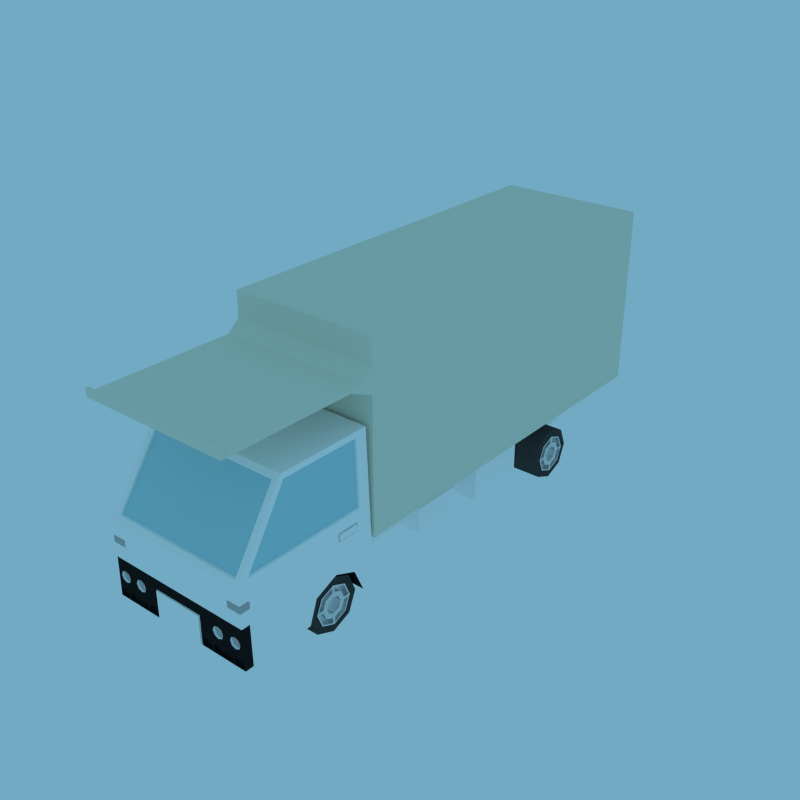 # Source: Truck_Model.blend  (saved by Blender 2.83.19; exported with 4.5.12 LTS)
import bpy
from mathutils import Matrix  # noqa: F401  (used for matrix-valued properties, if any)

bpy.ops.wm.read_factory_settings(use_empty=True)
scene = bpy.context.scene
scene.name = 'Scene'

# ---- materials (node trees are filled in below, after node groups)
mat_white = bpy.data.materials.new('White')
mat_white.alpha_threshold = 0.0
mat_white.diffuse_color = (1.0, 1.0, 1.0, 1.0)
mat_white.roughness = 0.5
mat_window = bpy.data.materials.new('Window')
mat_window.alpha_threshold = 0.0
mat_window.diffuse_color = (0.4532, 0.7322, 0.8, 1.0)
mat_window.roughness = 0.5
mat_wheels = bpy.data.materials.new('Wheels')
mat_wheels.alpha_threshold = 0.0
mat_wheels.diffuse_color = (0.05925, 0.05925, 0.05925, 1.0)
mat_wheels.roughness = 0.5
mat_wheel_rim = bpy.data.materials.new('Wheel Rim')
mat_wheel_rim.alpha_threshold = 0.0
mat_wheel_rim.roughness = 0.5
mat_black = bpy.data.materials.new('Black')
mat_black.alpha_threshold = 0.0
mat_black.diffuse_color = (0.01668, 0.01668, 0.01668, 1.0)
mat_black.roughness = 0.5
mat_cream = bpy.data.materials.new('Cream')
mat_cream.alpha_threshold = 0.0
mat_cream.diffuse_color = (0.7923, 0.8, 0.6717, 1.0)
mat_cream.roughness = 0.5
mat_silver = bpy.data.materials.new('Silver')
mat_silver.alpha_threshold = 0.0
mat_silver.diffuse_color = (0.4819, 0.4819, 0.4819, 1.0)
mat_silver.roughness = 0.5

# ---- material node trees
mat_white.use_nodes = True; mat_white.node_tree.nodes.clear()
_N = mat_white.node_tree.nodes; _L = mat_white.node_tree.links
n0 = _N.new('ShaderNodeOutputMaterial'); n0.name = 'Material Output'; n0.location = (300, 300)
n1 = _N.new('ShaderNodeBsdfDiffuse'); n1.name = 'Diffuse BSDF'; n1.location = (10, 300)
n1.inputs[0].default_value = (1.0, 1.0, 1.0, 1.0)
_L.new(n1.outputs[0], n0.inputs[0])
n0.is_active_output = True
mat_window.use_nodes = True; mat_window.node_tree.nodes.clear()
_N = mat_window.node_tree.nodes; _L = mat_window.node_tree.links
n0 = _N.new('ShaderNodeOutputMaterial'); n0.name = 'Material Output'; n0.location = (300, 300)
n1 = _N.new('ShaderNodeBsdfDiffuse'); n1.name = 'Diffuse BSDF'; n1.location = (10, 300)
n1.inputs[0].default_value = (0.4532, 0.7322, 0.8, 1.0)
_L.new(n1.outputs[0], n0.inputs[0])
n0.is_active_output = True
mat_wheels.use_nodes = True; mat_wheels.node_tree.nodes.clear()
_N = mat_wheels.node_tree.nodes; _L = mat_wheels.node_tree.links
n0 = _N.new('ShaderNodeOutputMaterial'); n0.name = 'Material Output'; n0.location = (300, 300)
n1 = _N.new('ShaderNodeBsdfDiffuse'); n1.name = 'Diffuse BSDF'; n1.location = (10, 300)
n1.inputs[0].default_value = (0.05925, 0.05925, 0.05925, 1.0)
_L.new(n1.outputs[0], n0.inputs[0])
n0.is_active_output = True
mat_wheel_rim.use_nodes = True; mat_wheel_rim.node_tree.nodes.clear()
_N = mat_wheel_rim.node_tree.nodes; _L = mat_wheel_rim.node_tree.links
n0 = _N.new('ShaderNodeOutputMaterial'); n0.name = 'Material Output'; n0.location = (300, 300)
n1 = _N.new('ShaderNodeBsdfAnisotropic'); n1.name = 'Glossy BSDF'; n1.location = (100, 300)
n1.distribution = 'GGX'
n1.inputs[1].default_value = 0.3711
_L.new(n1.outputs[0], n0.inputs[0])
n0.is_active_output = True
mat_black.use_nodes = True; mat_black.node_tree.nodes.clear()
_N = mat_black.node_tree.nodes; _L = mat_black.node_tree.links
n0 = _N.new('ShaderNodeOutputMaterial'); n0.name = 'Material Output'; n0.location = (300, 300)
n1 = _N.new('ShaderNodeBsdfDiffuse'); n1.name = 'Diffuse BSDF'; n1.location = (10, 300)
n1.inputs[0].default_value = (0.01668, 0.01668, 0.01668, 1.0)
_L.new(n1.outputs[0], n0.inputs[0])
n0.is_active_output = True
mat_cream.use_nodes = True; mat_cream.node_tree.nodes.clear()
_N = mat_cream.node_tree.nodes; _L = mat_cream.node_tree.links
n0 = _N.new('ShaderNodeOutputMaterial'); n0.name = 'Material Output'; n0.location = (300, 300)
n1 = _N.new('ShaderNodeBsdfDiffuse'); n1.name = 'Diffuse BSDF'; n1.location = (10, 300)
n1.inputs[0].default_value = (0.7923, 0.8, 0.6717, 1.0)
_L.new(n1.outputs[0], n0.inputs[0])
n0.is_active_output = True
mat_silver.use_nodes = True; mat_silver.node_tree.nodes.clear()
_N = mat_silver.node_tree.nodes; _L = mat_silver.node_tree.links
n0 = _N.new('ShaderNodeOutputMaterial'); n0.name = 'Material Output'; n0.location = (300, 300)
n1 = _N.new('ShaderNodeBsdfDiffuse'); n1.name = 'Diffuse BSDF'; n1.location = (10, 300)
n1.inputs[0].default_value = (0.4819, 0.4819, 0.4819, 1.0)
_L.new(n1.outputs[0], n0.inputs[0])
n0.is_active_output = True

# ---- world
world_world = bpy.data.worlds.new('World'); scene.world = world_world
world_world.use_nodes = True; world_world.node_tree.nodes.clear()
_N = world_world.node_tree.nodes; _L = world_world.node_tree.links
n0 = _N.new('ShaderNodeBackground'); n0.name = 'Background'; n0.location = (114, 309)
n0.inputs[0].default_value = (0.1219, 0.2863, 0.3887, 1.0)
n0.inputs[1].default_value = 1.4
n1 = _N.new('ShaderNodeOutputWorld'); n1.name = 'World Output'; n1.location = (300, 300)
_L.new(n0.outputs[0], n1.inputs[0])
n1.is_active_output = True
world_world.color = (0.05088, 0.05088, 0.05088)
world_world.use_sun_shadow = False
world_world.sun_shadow_jitter_overblur = 0.0
world_world.cycles.sampling_method = 'MANUAL'
world_world.cycles.sample_map_resolution = 2048

# ---- meshes
me_cube = bpy.data.meshes.new('Cube')
me_cube.from_pydata([(0.2987, -0.01448, 0.2765), (0.2987, -0.01448, 1.007), (0.2987, 1.584, 0.2765), (0.2987, 1.584, 1.007), (0.2987, -0.61, 0.1), (0.2844, -0.4089, 0.6993), (0.2987, -0.02, 0.1), (0.2844, -0.03254, 0.7), (0.2987, 1.584, 0.8068), (0.2987, -0.01448, 0.8068), (0.2987, 1.584, 0.9068), (0.2987, -0.01448, 0.9068), (0.2987, -0.1145, 0.8498), (0.2987, -0.06448, 0.8637), (0.2987, -0.6245, 0.8498), (0.2987, -0.6245, 0.8637), (0.2915, -0.02627, 0.4), (0.2915, -0.6103, 0.4002), (0.1431, -0.03254, 0.7), (0.1431, -0.02, 0.1), (0.1431, -0.4089, 0.6993), (0.1031, -0.61, 0.1), (0.1431, -0.6103, 0.4002), (0.1431, -0.02627, 0.4), (0.2951, -0.02314, 0.2667), (0.2959, -0.61, 0.2276), (0.1031, -0.61, 0.2151), (0.1431, -0.02314, 0.2667), (0.1431, 1.378, 0.1), (0.1431, 1.378, 0.2667), (0.2611, 1.123, 0.0769), (0.2611, 1.1, 0.06733), (0.2611, 1.077, 0.0769), (0.2611, 1.067, 0.1), (0.2611, 1.077, 0.1231), (0.2611, 1.1, 0.1327), (0.2611, 1.133, 0.1), (0.2611, 1.123, 0.1231), (0.2811, 1.123, 0.0769), (0.2811, 1.1, 0.06733), (0.2811, 1.077, 0.0769), (0.2811, 1.067, 0.1), (0.2811, 1.077, 0.1231), (0.2811, 1.1, 0.1327), (0.2811, 1.133, 0.1), (0.2811, 1.123, 0.1231), (0.1573, -0.09058, 0.1), (0.1573, -0.1226, 0.1774), (0.1573, -0.2, 0.2094), (0.1573, -0.2774, 0.1774), (0.1573, -0.3094, 0.1), (0.1573, -0.2774, 0.02263), (0.1573, -0.2, -0.009415), (0.1573, -0.1226, 0.02263), (0.278, -0.09058, 0.1), (0.278, -0.1226, 0.1774), (0.278, -0.2, 0.2094), (0.278, -0.2774, 0.1774), (0.278, -0.3094, 0.1), (0.278, -0.2774, 0.02263), (0.278, -0.2, -0.009415), (0.278, -0.1226, 0.02263), (0.2987, -0.6376, 0.8498), (0.2987, -0.6376, 0.8637), (0.2987, -0.6245, 0.88), (0.2987, -0.6376, 0.88), (0.0, 1.584, 1.007), (0.0, 1.584, 0.2765), (0.0, -0.01448, 1.007), (0.0, -0.01448, 0.2765), (0.0, -0.01448, 0.8068), (0.0, -0.01448, 0.9068), (0.0, -0.1145, 0.8498), (0.0, -0.06448, 0.8637), (0.0, -0.6245, 0.8498), (0.0, -0.6245, 0.8637), (0.0, -0.6376, 0.8498), (0.0, -0.6376, 0.8637), (0.0, -0.6245, 0.88), (0.0, -0.6376, 0.88), (0.0, -0.03254, 0.7), (0.0, -0.02, 0.1), (0.0, -0.4089, 0.6993), (0.1031, -0.4927, 0.2151), (0.0, -0.6103, 0.4002), (0.0, -0.02627, 0.4), (0.0, -0.02314, 0.2667), (0.0, -0.61, 0.2151), (0.0, 1.378, 0.1), (0.0, 1.378, 0.2667), (0.2987, -0.3274, 0.1), (0.2987, -0.07236, 0.1), (0.1431, -0.1986, 0.2268), (0.1431, -0.2934, 0.1876), (0.1431, -0.07236, 0.1), (0.1431, -0.3274, 0.1), (0.2968, -0.2934, 0.1876), (0.2959, -0.1986, 0.2268), (0.2967, -0.1124, 0.192), (0.1431, -0.1124, 0.192), (0.1431, -0.1986, 0.1), (0.0, -0.1986, 0.1), (0.2844, -0.05522, 0.7), (0.2915, -0.05147, 0.4), (0.1431, -0.08892, 0.7), (0.2951, -0.08892, 0.2667), (0.0, -0.08892, 0.7), (0.2849, -0.07767, 0.6773), (0.2849, -0.3978, 0.6773), (0.291, -0.5675, 0.4181), (0.291, -0.07449, 0.4181), (0.275, -0.07767, 0.6773), (0.275, -0.3978, 0.6773), (0.2811, -0.5675, 0.4181), (0.2811, -0.07449, 0.4181), (0.2619, -0.4234, 0.6778), (0.2681, -0.5975, 0.4192), (0.1431, -0.5975, 0.4192), (0.1431, -0.4234, 0.6778), (0.0, -0.5975, 0.4192), (0.0, -0.4234, 0.6778), (0.1431, -0.4125, 0.6773), (0.1431, -0.587, 0.4181), (0.0, -0.4125, 0.6773), (0.0, -0.587, 0.4181), (0.2619, -0.4125, 0.6773), (0.2681, -0.587, 0.4181), (0.2922, -0.1802, 0.3737), (0.2931, -0.1801, 0.3402), (0.2922, -0.08918, 0.3737), (0.2931, -0.08919, 0.3402), (0.28, -0.1802, 0.3734), (0.2809, -0.1801, 0.3398), (0.28, -0.08918, 0.3734), (0.2809, -0.08919, 0.3399), (0.2802, -0.1739, 0.3671), (0.2808, -0.1738, 0.3461), (0.2802, -0.09544, 0.3671), (0.2808, -0.09545, 0.3462), (0.2808, -0.1542, 0.3461), (0.2802, -0.1542, 0.3671), (0.2869, -0.1739, 0.3673), (0.2874, -0.1738, 0.3463), (0.2874, -0.1542, 0.3463), (0.2869, -0.1542, 0.3673), (0.2965, -0.1739, 0.3676), (0.297, -0.1738, 0.3465), (0.297, -0.1542, 0.3466), (0.2965, -0.1542, 0.3676), (0.2874, -0.09545, 0.3463), (0.2869, -0.09544, 0.3673), (0.297, -0.09545, 0.3466), (0.2965, -0.09544, 0.3676), (0.0, -0.007801, 0.253), (0.0, -0.007801, 0.2939), (0.0, 1.366, 0.253), (0.0, 1.366, 0.2939), (0.1345, -0.007801, 0.253), (0.1345, -0.007801, 0.2939), (0.1345, 1.366, 0.253), (0.1345, 1.366, 0.2939), (0.2807, 1.584, 0.9887), (0.2807, 1.584, 0.8068), (0.2807, 1.584, 0.2945), (0.2807, 1.584, 0.9068), (0.2317, 1.57, 0.8956), (0.2317, 1.57, 0.9108), (0.2317, 1.593, 0.8956), (0.2317, 1.593, 0.9108), (0.2918, 1.57, 0.8956), (0.2918, 1.57, 0.9108), (0.2918, 1.593, 0.8956), (0.2918, 1.593, 0.9108), (0.2317, 1.57, 0.3668), (0.2317, 1.57, 0.382), (0.2317, 1.593, 0.3668), (0.2317, 1.593, 0.382), (0.2918, 1.57, 0.3668), (0.2918, 1.57, 0.382), (0.2918, 1.593, 0.3668), (0.2918, 1.593, 0.382), (0.006417, 1.584, 1.007), (0.006417, -0.01448, 0.2765), (0.006417, -0.01448, 0.8068), (0.006417, -0.01448, 0.9068), (0.006417, -0.1145, 0.8498), (0.006417, -0.06448, 0.8637), (0.006417, -0.6245, 0.8498), (0.006417, -0.6245, 0.8637), (0.006417, -0.6376, 0.8498), (0.006417, -0.6376, 0.8637), (0.006417, -0.6245, 0.88), (0.006417, -0.6376, 0.88), (0.006417, 1.584, 0.2765), (0.006417, -0.01448, 1.007), (0.006417, 1.584, 0.9887), (0.006417, 1.584, 0.2945), (0.0, 1.584, 0.2945), (0.0, 1.584, 0.9887), (0.006417, 1.584, 0.8068), (0.006417, 1.584, 0.9068), (0.006417, 1.58, 0.2945), (0.006417, 1.58, 0.8068), (0.0, 1.58, 0.2945), (0.0, 1.58, 0.8068), (0.006417, 1.58, 0.9887), (0.0, 1.58, 0.9887), (0.006417, 1.58, 0.9068), (0.0, 1.58, 0.9068), (0.006417, 1.584, 0.6041), (0.006417, 1.584, 0.623), (0.006417, 1.58, 0.6041), (0.0, 1.58, 0.6041), (0.0, 1.58, 0.623), (0.006417, 1.58, 0.623), (0.05529, 1.584, 0.623), (0.05529, 1.584, 0.6041), (0.007139, 1.584, 0.6048), (0.007139, 1.584, 0.6222), (0.05457, 1.584, 0.6222), (0.05457, 1.584, 0.6048), (0.007139, 1.572, 0.6048), (0.007139, 1.572, 0.6222), (0.05457, 1.572, 0.6222), (0.05457, 1.572, 0.6048), (0.04083, 1.572, 0.6222), (0.04083, 1.572, 0.6048), (0.04168, 1.572, 0.6214), (0.05372, 1.572, 0.6214), (0.05372, 1.572, 0.6057), (0.04168, 1.572, 0.6057), (0.04168, 1.577, 0.6214), (0.05372, 1.577, 0.6214), (0.05372, 1.577, 0.6057), (0.04168, 1.577, 0.6057), (0.04168, 1.584, 0.6214), (0.05372, 1.584, 0.6214), (0.05372, 1.584, 0.6057), (0.04168, 1.584, 0.6057), (0.00975, 1.577, 0.6057), (0.00975, 1.577, 0.6214), (0.00975, 1.584, 0.6057), (0.00975, 1.584, 0.6214), (0.224, -0.61, 0.2276), (0.224, -0.61, 0.1), (0.2973, -0.61, 0.1638), (0.2496, -0.61, 0.1), (0.1031, -0.61, 0.1638), (0.26, -0.61, 0.2276), (0.1835, -0.61, 0.2276), (0.1549, -0.61, 0.1), (0.224, -0.61, 0.1891), (0.1601, -0.61, 0.1891), (0.167, -0.61, 0.1725), (0.1835, -0.61, 0.2126), (0.2001, -0.61, 0.2057), (0.1835, -0.61, 0.1657), (0.2001, -0.61, 0.1725), (0.207, -0.61, 0.1891), (0.167, -0.61, 0.2057), (0.2832, -0.61, 0.189), (0.2765, -0.61, 0.1731), (0.2605, -0.61, 0.1665), (0.2607, -0.61, 0.2117), (0.2767, -0.61, 0.205), (0.2381, -0.61, 0.1892), (0.2446, -0.61, 0.1732), (0.2447, -0.61, 0.2051), (0.2606, -0.6008, 0.1891), (0.2605, -0.6008, 0.1665), (0.2607, -0.6008, 0.2117), (0.2832, -0.6008, 0.189), (0.2381, -0.6008, 0.1892), (0.1835, -0.6008, 0.1891), (0.1835, -0.6008, 0.1657), (0.1835, -0.6008, 0.2126), (0.207, -0.6008, 0.1891), (0.1601, -0.6008, 0.1891), (0.167, -0.6008, 0.1725), (0.2001, -0.6008, 0.2057), (0.2001, -0.6008, 0.1725), (0.167, -0.6008, 0.2057), (0.2765, -0.6008, 0.1731), (0.2767, -0.6008, 0.205), (0.2446, -0.6008, 0.1732), (0.2447, -0.6008, 0.2051), (0.2962, -0.4927, 0.2128), (0.2987, -0.4927, 0.1), (0.1031, -0.4927, 0.1), (0.0, -0.4927, 0.1), (0.0, -0.4927, 0.2151), (0.0, -0.6142, 0.1076), (0.1031, -0.4927, 0.1638), (0.0, -0.4927, 0.1638), (0.0, -0.6142, 0.2131), (0.0, -0.4884, 0.102), (0.0, -0.4884, 0.2131), (0.1005, -0.6142, 0.102), (0.1005, -0.6142, 0.2131), (0.1005, -0.4884, 0.102), (0.1005, -0.4884, 0.2131), (0.09492, -0.6142, 0.2075), (0.09492, -0.6142, 0.1076), (0.0, -0.6142, 0.2075), (0.0, -0.6142, 0.102), (0.0, -0.61, 0.1076), (0.0, -0.61, 0.2075), (0.09492, -0.61, 0.2075), (0.09492, -0.61, 0.1076), (0.136, -0.61, 0.1374), (0.224, -0.61, 0.1374), (0.1031, -0.61, 0.1374), (0.2345, -0.61, 0.1374), (0.2979, -0.61, 0.1374), (0.1549, -0.61, 0.1374), (0.2873, -0.61, 0.1374), (0.2496, -0.61, 0.1374), (0.2117, -0.61, 0.1374), (0.2939, -0.61, 0.1333), (0.2873, -0.61, 0.1333), (0.2537, -0.61, 0.1333), (0.2537, -0.61, 0.1041), (0.2945, -0.61, 0.1041), (0.2345, -0.61, 0.1333), (0.224, -0.61, 0.1333), (0.2117, -0.61, 0.1333), (0.159, -0.61, 0.1333), (0.159, -0.61, 0.1041), (0.224, -0.61, 0.1041), (0.2455, -0.61, 0.1041), (0.2455, -0.61, 0.1333), (0.136, -0.61, 0.1333), (0.1072, -0.61, 0.1333), (0.1072, -0.61, 0.1041), (0.1508, -0.61, 0.1041), (0.1508, -0.61, 0.1333), (0.2939, -0.6, 0.1333), (0.2873, -0.6, 0.1333), (0.2945, -0.6, 0.1041), (0.2537, -0.6, 0.1333), (0.2537, -0.6, 0.1041), (0.2345, -0.6, 0.1333), (0.224, -0.6, 0.1333), (0.2455, -0.6, 0.1333), (0.2117, -0.6, 0.1333), (0.159, -0.6, 0.1333), (0.159, -0.6, 0.1041), (0.224, -0.6, 0.1041), (0.2455, -0.6, 0.1041), (0.136, -0.6, 0.1333), (0.1072, -0.6, 0.1333), (0.1508, -0.6, 0.1333), (0.1072, -0.6, 0.1041), (0.1508, -0.6, 0.1041), (0.2931, -0.6102, 0.3396), (0.2937, -0.6101, 0.3143), (0.2931, -0.5682, 0.3396), (0.2937, -0.5682, 0.3143), (0.2361, -0.6101, 0.3143), (0.2361, -0.6102, 0.3396), (0.2931, -0.6102, 0.3384), (0.2931, -0.5695, 0.3384), (0.2937, -0.6101, 0.3156), (0.2937, -0.5695, 0.3156), (0.2373, -0.6101, 0.3156), (0.2373, -0.6102, 0.3384), (0.2903, -0.6081, 0.3366), (0.2908, -0.6081, 0.3179), (0.2903, -0.5718, 0.3366), (0.2908, -0.5718, 0.3173), (0.2391, -0.6081, 0.3173), (0.2391, -0.6081, 0.3366), (0.2903, -0.6081, 0.336), (0.2903, -0.5724, 0.336), (0.2908, -0.6081, 0.3173), (0.2908, -0.5724, 0.3179), (0.2397, -0.6081, 0.3179), (0.2397, -0.6081, 0.336), (0.2959, -0.6122, 0.3391), (0.2966, -0.6121, 0.3148), (0.296, -0.5723, 0.3391), (0.2966, -0.5723, 0.3148), (0.2401, -0.6121, 0.3148), (0.2401, -0.6121, 0.3391), (0.1431, 0.3097, 0.2667), (0.1431, 0.5165, 0.2667), (0.1431, 0.3097, 0.1), (0.1431, 0.517, 0.1), (0.0, 0.3097, 0.1), (0.0, 0.517, 0.1), (0.0, 0.3097, 0.2667), (0.0, 0.5165, 0.2667), (0.1431, 0.6158, 0.2667), (0.1431, 0.8727, 0.2667), (0.1431, 0.6161, 0.1), (0.1431, 0.8728, 0.1), (0.0, 0.6161, 0.1), (0.0, 0.8728, 0.1), (0.0, 0.6158, 0.2667), (0.0, 0.8727, 0.2667), (0.1431, 0.5167, 0.1986), (0.1431, 0.3097, 0.1986), (0.1431, 0.8727, 0.2426), (0.1431, 0.6159, 0.2426), (0.2287, 0.3097, 0.1), (0.2287, 0.517, 0.1), (0.2556, 0.6161, 0.1), (0.2556, 0.8728, 0.1), (0.2287, 0.5167, 0.1986), (0.2287, 0.3097, 0.1986), (0.2556, 0.8727, 0.2426), (0.2556, 0.6159, 0.2426), (0.278, -0.1436, 0.1564), (0.278, -0.1203, 0.1), (0.278, -0.2, 0.1797), (0.278, -0.2564, 0.1564), (0.278, -0.2797, 0.1), (0.278, -0.2564, 0.04363), (0.278, -0.2, 0.02027), (0.278, -0.1436, 0.04363), (0.278, -0.1463, 0.1537), (0.278, -0.124, 0.1), (0.278, -0.2, 0.176), (0.278, -0.2537, 0.1537), (0.278, -0.276, 0.1), (0.278, -0.2537, 0.04629), (0.278, -0.2, 0.02404), (0.278, -0.1463, 0.04629), (0.2811, -0.1444, 0.1556), (0.2811, -0.1214, 0.1), (0.2811, -0.2, 0.1786), (0.2811, -0.2556, 0.1556), (0.2811, -0.2786, 0.1), (0.2811, -0.2556, 0.04444), (0.2811, -0.2, 0.02143), (0.2811, -0.1444, 0.04444), (0.2811, -0.1668, 0.1332), (0.2811, -0.1531, 0.1), (0.2811, -0.2, 0.1469), (0.2811, -0.2332, 0.1332), (0.2811, -0.2469, 0.1), (0.2811, -0.2332, 0.06683), (0.2811, -0.2, 0.05309), (0.2811, -0.1668, 0.06683), (0.2811, -0.252, 0.04799), (0.2811, -0.2046, 0.02837), (0.2811, -0.2046, 0.04999), (0.2811, -0.2367, 0.06328), (0.2811, -0.25, 0.09536), (0.2811, -0.2716, 0.09536), (0.2811, -0.252, 0.152), (0.2811, -0.2716, 0.1046), (0.2811, -0.25, 0.1046), (0.2811, -0.2367, 0.1367), (0.2811, -0.2046, 0.15), (0.2811, -0.2046, 0.1716), (0.2811, -0.148, 0.152), (0.2811, -0.1954, 0.1716), (0.2811, -0.1954, 0.15), (0.2811, -0.1633, 0.1367), (0.2811, -0.15, 0.1046), (0.2811, -0.1284, 0.1046), (0.2811, -0.148, 0.04799), (0.2811, -0.1284, 0.09536), (0.2811, -0.15, 0.09536), (0.2811, -0.1633, 0.06328), (0.2811, -0.1954, 0.04999), (0.2811, -0.1954, 0.02837), (0.2611, -0.2046, 0.02837), (0.2611, -0.252, 0.04799), (0.2611, -0.2716, 0.09536), (0.2611, -0.2046, 0.04999), (0.2611, -0.2367, 0.06328), (0.2611, -0.25, 0.09536), (0.2611, -0.2716, 0.1046), (0.2611, -0.252, 0.152), (0.2611, -0.2046, 0.1716), (0.2611, -0.25, 0.1046), (0.2611, -0.2367, 0.1367), (0.2611, -0.2046, 0.15), (0.2611, -0.1954, 0.1716), (0.2611, -0.148, 0.152), (0.2611, -0.1284, 0.1046), (0.2611, -0.1954, 0.15), (0.2611, -0.1633, 0.1367), (0.2611, -0.15, 0.1046), (0.2611, -0.1284, 0.09536), (0.2611, -0.148, 0.04799), (0.2611, -0.1954, 0.02837), (0.2611, -0.15, 0.09536), (0.2611, -0.1633, 0.06328), (0.2611, -0.1954, 0.04999), (0.2811, -0.1769, 0.1231), (0.2811, -0.1673, 0.1), (0.2811, -0.2, 0.1327), (0.2811, -0.2231, 0.1231), (0.2811, -0.2327, 0.1), (0.2811, -0.2231, 0.0769), (0.2811, -0.2, 0.06733), (0.2811, -0.1769, 0.0769), (0.2611, -0.1769, 0.1231), (0.2611, -0.1673, 0.1), (0.2611, -0.2, 0.1327), (0.2611, -0.2231, 0.1231), (0.2611, -0.2327, 0.1), (0.2611, -0.2231, 0.0769), (0.2611, -0.2, 0.06733), (0.2611, -0.1769, 0.0769), (0.2611, 1.105, 0.04999), (0.2611, 1.137, 0.06328), (0.2611, 1.15, 0.09536), (0.2611, 1.105, 0.02837), (0.2611, 1.152, 0.04799), (0.2611, 1.172, 0.09536), (0.2611, 1.15, 0.1046), (0.2611, 1.137, 0.1367), (0.2611, 1.105, 0.15), (0.2611, 1.172, 0.1046), (0.2611, 1.152, 0.152), (0.2611, 1.105, 0.1716), (0.2611, 1.095, 0.15), (0.2611, 1.063, 0.1367), (0.2611, 1.05, 0.1046), (0.2611, 1.095, 0.1716), (0.2611, 1.048, 0.152), (0.2611, 1.028, 0.1046), (0.2611, 1.05, 0.09536), (0.2611, 1.063, 0.06328), (0.2611, 1.095, 0.04999), (0.2611, 1.028, 0.09536), (0.2611, 1.048, 0.04799), (0.2611, 1.095, 0.02837), (0.2811, 1.105, 0.02837), (0.2811, 1.105, 0.04999), (0.2811, 1.137, 0.06328), (0.2811, 1.15, 0.09536), (0.2811, 1.172, 0.09536), (0.2811, 1.152, 0.04799), (0.2811, 1.172, 0.1046), (0.2811, 1.15, 0.1046), (0.2811, 1.137, 0.1367), (0.2811, 1.105, 0.15), (0.2811, 1.105, 0.1716), (0.2811, 1.152, 0.152), (0.2811, 1.095, 0.1716), (0.2811, 1.095, 0.15), (0.2811, 1.063, 0.1367), (0.2811, 1.05, 0.1046), (0.2811, 1.028, 0.1046), (0.2811, 1.048, 0.152), (0.2811, 1.028, 0.09536), (0.2811, 1.05, 0.09536), (0.2811, 1.063, 0.06328), (0.2811, 1.095, 0.04999), (0.2811, 1.095, 0.02837), (0.2811, 1.048, 0.04799), (0.2811, 1.133, 0.06683), (0.2811, 1.1, 0.05309), (0.2811, 1.067, 0.06683), (0.2811, 1.053, 0.1), (0.2811, 1.067, 0.1332), (0.2811, 1.1, 0.1469), (0.2811, 1.147, 0.1), (0.2811, 1.133, 0.1332), (0.2811, 1.156, 0.04444), (0.2811, 1.1, 0.02143), (0.2811, 1.044, 0.04444), (0.2811, 1.021, 0.1), (0.2811, 1.044, 0.1556), (0.2811, 1.1, 0.1786), (0.2811, 1.179, 0.1), (0.2811, 1.156, 0.1556), (0.278, 1.154, 0.04629), (0.278, 1.1, 0.02404), (0.278, 1.046, 0.04629), (0.278, 1.024, 0.1), (0.278, 1.046, 0.1537), (0.278, 1.1, 0.176), (0.278, 1.176, 0.1), (0.278, 1.154, 0.1537), (0.278, 1.156, 0.04363), (0.278, 1.1, 0.02027), (0.278, 1.044, 0.04363), (0.278, 1.02, 0.1), (0.278, 1.044, 0.1564), (0.278, 1.1, 0.1797), (0.278, 1.18, 0.1), (0.278, 1.156, 0.1564), (0.278, 1.177, 0.02263), (0.278, 1.1, -0.009415), (0.278, 1.023, 0.02263), (0.278, 0.9906, 0.1), (0.278, 1.023, 0.1774), (0.278, 1.1, 0.2094), (0.278, 1.177, 0.1774), (0.278, 1.209, 0.1), (0.1573, 1.177, 0.02263), (0.1573, 1.1, -0.009415), (0.1573, 1.023, 0.02263), (0.1573, 0.9906, 0.1), (0.1573, 1.023, 0.1774), (0.1573, 1.1, 0.2094), (0.1573, 1.177, 0.1774), (0.1573, 1.209, 0.1), (0.2952, -0.61, 0.2563), (0.2959, -0.5766, 0.2301), (0.296, -0.5766, 0.2233), (0.2987, -0.5766, 0.1), (0.2957, -0.5766, 0.2363), (0.2952, -0.5003, 0.2563), (0.1098, -0.61, 0.2563), (0.0, -0.61, 0.2563), (0.2952, -0.5766, 0.2563)], [], [(8, 9, 0, 2), (182, 193, 2, 0), (27, 24, 6, 19), (10, 11, 9, 8), (3, 1, 11, 10), (188, 75, 78, 191), (183, 9, 12, 185), (9, 11, 13, 12), (185, 12, 14, 187), (12, 13, 15, 14), (110, 107, 111, 114), (18, 7, 16, 23), (80, 18, 23, 85), (119, 117, 122, 124), (102, 7, 18, 104), (95, 100, 92, 93), (257, 258, 276, 280), (399, 393, 29, 89), (85, 23, 27, 86), (365, 364, 370, 371), (130, 129, 133, 134), (23, 16, 24, 27), (89, 29, 28, 88), (393, 402, 395, 28, 29), (549, 548, 525, 524), (548, 547, 522, 525), (557, 556, 38, 39), (559, 558, 40, 41), (561, 560, 42, 43), (562, 563, 45, 44), (39, 38, 30, 31), (41, 40, 32, 33), (45, 43, 35, 37), (44, 45, 37, 36), (46, 54, 61, 53), (53, 61, 60, 52), (52, 60, 59, 51), (51, 59, 58, 50), (50, 58, 57, 49), (49, 57, 56, 48), (48, 56, 55, 47), (47, 55, 54, 46), (419, 413, 421, 427), (47, 46, 53, 52, 51, 50, 49, 48), (187, 14, 62, 189), (14, 15, 63, 62), (63, 15, 64, 65), (190, 63, 65, 192), (191, 78, 79, 192), (190, 77, 76, 189), (186, 73, 75, 188), (194, 68, 71, 184), (184, 71, 73, 186), (194, 181, 66, 68), (183, 70, 69, 182), (395, 397, 88, 28), (22, 84, 611, 610), (286, 287, 90, 96), (104, 18, 80, 106), (118, 120, 123, 121), (606, 607, 287, 286), (198, 66, 181, 195), (21, 288, 287, 607, 4, 246, 244, 250), (296, 300, 299, 295), (92, 99, 98, 97), (96, 93, 92, 97), (93, 96, 90, 95), (20, 104, 106, 82), (16, 103, 105, 24), (5, 102, 104, 20), (7, 102, 103, 16), (24, 105, 97, 98), (6, 24, 98, 91), (105, 605, 606, 286, 96, 97), (108, 107, 102, 5), (109, 108, 5, 17), (110, 109, 17, 103), (107, 110, 103, 102), (111, 112, 113, 114), (109, 110, 114, 113), (108, 109, 113, 112), (107, 108, 112, 111), (115, 116, 17, 5), (116, 117, 22, 17), (118, 115, 5, 20), (117, 119, 84, 22), (120, 118, 20, 82), (125, 121, 122, 126), (121, 123, 124, 122), (115, 118, 121, 125), (117, 116, 126, 122), (116, 115, 125, 126), (609, 612, 608), (127, 129, 103, 17), (130, 128, 609, 608, 605, 105), (129, 130, 105, 103), (137, 140, 139, 138), (128, 130, 134, 132), (129, 127, 131, 133), (127, 128, 132, 131), (136, 135, 131, 132), (135, 140, 137, 133, 131), (138, 139, 136, 132, 134), (137, 138, 134, 133), (139, 140, 144, 143), (144, 148, 152, 150), (140, 135, 141, 144), (136, 139, 143, 142), (135, 136, 142, 141), (148, 145, 146, 147), (144, 141, 145, 148), (142, 143, 147, 146), (141, 142, 146, 145), (149, 150, 152, 151), (147, 143, 149, 151), (148, 147, 151, 152), (143, 144, 150, 149), (156, 160, 159, 155), (160, 158, 157, 159), (158, 154, 153, 157), (153, 155, 159, 157), (158, 160, 156, 154), (163, 162, 8, 2), (162, 164, 10, 8), (164, 161, 3, 10), (196, 163, 2, 193), (67, 197, 196, 193), (166, 168, 167, 165), (168, 172, 171, 167), (172, 170, 169, 171), (170, 166, 165, 169), (165, 167, 171, 169), (170, 172, 168, 166), (174, 176, 175, 173), (176, 180, 179, 175), (180, 178, 177, 179), (178, 174, 173, 177), (173, 175, 179, 177), (178, 180, 176, 174), (198, 195, 205, 206), (94, 19, 6, 91), (161, 195, 181, 3), (9, 183, 182, 0), (1, 3, 181, 194), (11, 184, 186, 13), (1, 194, 184, 11), (13, 186, 188, 15), (63, 190, 189, 62), (64, 191, 192, 65), (77, 190, 192, 79), (74, 187, 189, 76), (72, 185, 187, 74), (70, 183, 185, 72), (15, 188, 191, 64), (69, 67, 193, 182), (99, 94, 91, 98), (101, 81, 19, 94, 100), (92, 100, 94, 99), (200, 164, 162, 199), (200, 199, 202, 207), (195, 161, 164, 200), (195, 200, 207, 205), (162, 163, 196, 209, 216, 215, 210, 199), (211, 201, 203, 212), (208, 207, 202, 204), (206, 205, 207, 208), (196, 197, 203, 201), (209, 196, 201, 211), (202, 214, 213, 204), (220, 217, 221, 226, 224), (214, 211, 212, 213), (199, 210, 214, 202), (210, 209, 211, 214), (218, 217, 209, 210), (219, 218, 210, 215), (220, 219, 215, 216), (217, 220, 216, 209), (222, 225, 226, 221), (219, 220, 224, 223), (218, 219, 223, 225, 222), (217, 218, 222, 221), (230, 227, 231, 234), (228, 227, 225, 223), (229, 228, 223, 224), (230, 229, 224, 226), (227, 230, 226, 225), (231, 235, 242, 240), (229, 230, 234, 233), (228, 229, 233, 232), (227, 228, 232, 231), (235, 236, 237, 238), (233, 234, 238, 237), (232, 233, 237, 236), (231, 232, 236, 235), (239, 240, 242, 241), (238, 234, 239, 241), (235, 238, 241, 242), (234, 231, 240, 239), (261, 260, 271, 282), (254, 259, 281, 275), (264, 263, 270, 283), (258, 255, 279, 276), (260, 264, 283, 271), (263, 267, 285, 270), (252, 253, 278, 277), (253, 252, 247, 311, 309), (254, 255, 243, 249), (257, 256, 314, 317), (258, 257, 317, 310, 251), (252, 259, 26, 247), (259, 254, 249, 26), (256, 253, 309, 314), (255, 258, 251, 243), (260, 261, 315, 313, 245), (261, 262, 316, 315), (263, 264, 25, 248), (266, 265, 251, 310, 312), (264, 260, 245, 25), (262, 266, 312, 316), (267, 263, 248, 243), (265, 267, 243, 251), (273, 277, 278, 274), (268, 272, 284, 269), (271, 268, 269, 282), (283, 270, 268, 271), (270, 285, 272, 268), (276, 273, 274, 280), (279, 275, 273, 276), (275, 281, 277, 273), (255, 254, 275, 279), (267, 265, 272, 285), (266, 262, 269, 284), (265, 266, 284, 272), (253, 256, 274, 278), (262, 261, 282, 269), (259, 252, 277, 281), (256, 257, 280, 274), (288, 95, 90, 287), (289, 101, 100, 95, 288), (292, 293, 289, 288), (87, 290, 83, 26), (83, 290, 293, 292), (292, 288, 21, 311, 247), (83, 292, 247, 26), (300, 298, 297, 299), (291, 302, 308, 305), (304, 295, 299, 297), (298, 300, 296, 294), (301, 302, 297, 298), (303, 301, 298, 294), (302, 291, 304, 297), (307, 306, 305, 308), (301, 303, 306, 307), (302, 301, 307, 308), (331, 332, 350, 349), (327, 328, 347, 346), (321, 322, 338, 340), (313, 315, 319, 318), (315, 316, 320, 319), (316, 246, 321, 320), (246, 4, 322, 321), (4, 313, 318, 322), (312, 310, 324, 323), (310, 317, 325, 324), (317, 314, 326, 325), (314, 250, 327, 326), (250, 244, 328, 327), (244, 246, 329, 328), (246, 316, 330, 329), (316, 312, 323, 330), (309, 311, 332, 331), (311, 21, 333, 332), (21, 250, 334, 333), (250, 314, 335, 334), (314, 309, 331, 335), (336, 337, 339, 340, 338), (341, 342, 344, 345, 346, 347, 348, 343), (349, 350, 352, 353, 351), (319, 320, 339, 337), (325, 326, 345, 344), (318, 319, 337, 336), (330, 323, 341, 343), (333, 334, 353, 352), (328, 329, 348, 347), (335, 331, 349, 351), (320, 321, 340, 339), (326, 327, 346, 345), (322, 318, 336, 338), (324, 325, 344, 342), (323, 324, 342, 341), (334, 335, 351, 353), (329, 330, 343, 348), (332, 333, 352, 350), (17, 22, 610, 604, 355, 358, 359, 354), (360, 365, 371, 366), (360, 361, 356, 354), (363, 362, 355, 357), (361, 363, 357, 356), (362, 364, 358, 355), (364, 365, 359, 358), (365, 360, 354, 359), (377, 376, 382, 383), (372, 377, 383, 378), (364, 362, 374, 370), (363, 361, 368, 369), (362, 363, 369, 374), (361, 360, 366, 368), (372, 373, 368, 366), (375, 367, 374, 369), (373, 375, 369, 368), (367, 376, 370, 374), (376, 377, 371, 370), (377, 372, 366, 371), (378, 383, 382, 379), (379, 381, 380, 378), (376, 367, 379, 382), (375, 373, 380, 381), (367, 375, 381, 379), (373, 372, 378, 380), (19, 81, 388, 386), (386, 388, 389, 387), (27, 19, 386, 401, 384), (403, 394, 406, 411), (86, 27, 384, 390), (390, 384, 385, 391), (387, 389, 396, 394), (394, 396, 397, 395), (385, 400, 387, 394, 403, 392), (402, 403, 411, 410), (391, 385, 392, 398), (398, 392, 393, 399), (384, 401, 400, 385), (392, 403, 402, 393), (409, 404, 405, 408), (411, 406, 407, 410), (395, 402, 410, 407), (400, 401, 409, 408), (401, 386, 404, 409), (387, 400, 408, 405), (394, 395, 407, 406), (386, 387, 405, 404), (412, 413, 54, 55), (414, 412, 55, 56), (415, 414, 56, 57), (416, 415, 57, 58), (417, 416, 58, 59), (418, 417, 59, 60), (419, 418, 60, 61), (413, 419, 61, 54), (427, 421, 429, 435), (418, 419, 427, 426), (417, 418, 426, 425), (416, 417, 425, 424), (415, 416, 424, 423), (414, 415, 423, 422), (412, 414, 422, 420), (413, 412, 420, 421), (454, 455, 476, 479), (426, 427, 435, 434), (425, 426, 434, 433), (424, 425, 433, 432), (423, 424, 432, 431), (422, 423, 431, 430), (420, 422, 430, 428), (421, 420, 428, 429), (443, 437, 493, 499), (459, 460, 485, 484), (464, 465, 490, 489), (466, 467, 488, 491), (433, 434, 445, 444), (434, 442, 446, 445), (442, 441, 447, 446), (441, 440, 448, 447), (440, 432, 449, 448), (432, 433, 444, 449), (431, 432, 451, 450), (432, 440, 452, 451), (440, 439, 453, 452), (439, 438, 454, 453), (438, 430, 455, 454), (430, 431, 450, 455), (428, 430, 457, 456), (430, 438, 458, 457), (438, 436, 459, 458), (436, 437, 460, 459), (437, 429, 461, 460), (429, 428, 456, 461), (435, 429, 463, 462), (429, 437, 464, 463), (437, 443, 465, 464), (443, 442, 466, 465), (442, 434, 467, 466), (434, 435, 462, 467), (469, 468, 471, 472, 473, 470), (475, 474, 477, 478, 479, 476), (481, 480, 483, 484, 485, 482), (487, 486, 489, 490, 491, 488), (467, 462, 487, 488), (447, 448, 473, 472), (452, 453, 478, 477), (457, 458, 483, 480), (445, 446, 471, 468), (455, 450, 475, 476), (456, 457, 480, 481), (444, 445, 468, 469), (465, 466, 491, 490), (460, 461, 482, 485), (463, 464, 489, 486), (448, 449, 470, 473), (453, 454, 479, 478), (458, 459, 484, 483), (462, 463, 486, 487), (446, 447, 472, 471), (451, 452, 477, 474), (461, 456, 481, 482), (449, 444, 469, 470), (450, 451, 474, 475), (499, 493, 501, 507), (442, 443, 499, 498), (441, 442, 498, 497), (440, 441, 497, 496), (439, 440, 496, 495), (438, 439, 495, 494), (436, 438, 494, 492), (437, 436, 492, 493), (500, 502, 503, 504, 505, 506, 507, 501), (498, 499, 507, 506), (497, 498, 506, 505), (496, 497, 505, 504), (495, 496, 504, 503), (494, 495, 503, 502), (492, 494, 502, 500), (493, 492, 500, 501), (38, 44, 36, 30), (558, 557, 39, 40), (560, 559, 41, 42), (563, 561, 43, 45), (37, 35, 34, 33, 32, 31, 30, 36), (40, 39, 31, 32), (42, 41, 33, 34), (43, 42, 34, 35), (534, 533, 508, 509), (551, 550, 529, 526), (546, 545, 520, 521), (541, 540, 515, 516), (537, 536, 513, 512), (553, 552, 527, 528), (538, 543, 518, 517), (550, 555, 530, 529), (586, 587, 579, 578), (542, 541, 516, 519), (554, 553, 528, 531), (544, 549, 524, 523), (543, 542, 519, 518), (555, 554, 531, 530), (539, 538, 517, 514), (536, 535, 510, 513), (560, 561, 545, 546), (582, 581, 573, 574), (581, 582, 590, 589), (583, 584, 592, 591), (564, 570, 536, 537), (563, 562, 539, 540), (565, 557, 553, 554), (558, 559, 551, 552), (570, 562, 535, 536), (556, 557, 533, 534), (557, 565, 532, 533), (562, 556, 534, 535), (567, 566, 555, 550), (567, 559, 547, 548), (565, 564, 537, 532), (524, 525, 522, 521, 520, 523), (552, 551, 526, 527), (530, 531, 528, 527, 526, 529), (569, 568, 549, 544), (569, 561, 541, 542), (518, 519, 516, 515, 514, 517), (547, 546, 521, 522), (532, 537, 512, 511), (512, 513, 510, 509, 508, 511), (561, 569, 544, 545), (533, 532, 511, 508), (562, 570, 538, 539), (570, 571, 543, 538), (584, 585, 593, 592), (585, 587, 594, 593), (587, 586, 595, 594), (602, 603, 596, 597, 598, 599, 600, 601), (586, 580, 588, 595), (579, 577, 569, 571), (573, 572, 564, 565), (584, 583, 575, 576), (556, 562, 44, 38), (575, 574, 566, 567), (587, 585, 577, 579), (535, 534, 509, 510), (582, 583, 591, 590), (581, 580, 572, 573), (580, 581, 589, 588), (577, 576, 568, 569), (545, 544, 523, 520), (583, 582, 574, 575), (572, 578, 570, 564), (578, 579, 571, 570), (574, 573, 565, 566), (585, 584, 576, 577), (540, 539, 514, 515), (576, 575, 567, 568), (601, 593, 594, 602), (566, 565, 554, 555), (557, 558, 552, 553), (559, 567, 550, 551), (568, 567, 548, 549), (559, 560, 546, 547), (571, 569, 542, 543), (561, 563, 540, 541), (603, 595, 588, 596), (596, 588, 589, 597), (597, 589, 590, 598), (598, 590, 591, 599), (599, 591, 592, 600), (600, 592, 593, 601), (602, 594, 595, 603), (580, 586, 578, 572), (605, 25, 606), (608, 612, 604, 25), (605, 608, 25), (25, 245, 313, 4, 607, 606), (128, 127, 17, 354, 356, 357, 355, 604, 612, 609), (604, 610, 26, 249, 243, 248, 25), (610, 611, 87, 26)])
me_cube.polygons.foreach_set('material_index', [5, 5, 0, 5, 5, 5, 5, 5, 5, 5, 0, 0, 0, 0, 0, 4, 0, 0, 0, 0, 0, 0, 0, 0, 3, 3, 3, 3, 3, 3, 3, 3, 3, 3, 2, 2, 2, 2, 2, 2, 2, 2, 2, 2, 5, 5, 5, 5, 5, 5, 5, 5, 5, 5, 5, 4, 0, 0, 0, 0, 0, 5, 4, 0, 4, 4, 4, 0, 0, 0, 0, 0, 0, 0, 0, 0, 0, 0, 1, 0, 0, 0, 0, 0, 0, 0, 0, 1, 1, 0, 0, 0, 0, 0, 0, 0, 0, 0, 0, 0, 0, 0, 0, 0, 0, 0, 0, 0, 0, 0, 0, 0, 0, 0, 0, 0, 0, 0, 0, 0, 0, 0, 5, 5, 5, 5, 5, 0, 0, 0, 0, 0, 0, 0, 0, 0, 0, 0, 0, 5, 4, 5, 5, 5, 5, 5, 5, 5, 5, 5, 5, 5, 5, 5, 5, 4, 4, 4, 5, 5, 5, 5, 5, 5, 5, 5, 5, 5, 5, 5, 5, 5, 5, 5, 5, 5, 5, 5, 5, 5, 5, 5, 5, 5, 5, 5, 5, 5, 5, 5, 5, 5, 5, 5, 5, 5, 5, 5, 0, 0, 0, 0, 0, 0, 0, 4, 4, 4, 4, 4, 4, 4, 4, 4, 4, 4, 4, 4, 4, 4, 4, 6, 6, 6, 6, 6, 6, 6, 6, 0, 0, 0, 0, 0, 0, 0, 0, 4, 4, 0, 0, 0, 0, 0, 0, 0, 0, 0, 0, 0, 0, 0, 0, 0, 4, 4, 4, 4, 4, 4, 4, 4, 4, 4, 4, 4, 4, 4, 4, 4, 4, 4, 4, 4, 4, 4, 4, 4, 4, 4, 4, 4, 4, 4, 4, 4, 4, 4, 4, 4, 4, 4, 4, 0, 0, 0, 0, 0, 0, 0, 0, 0, 6, 0, 0, 0, 0, 0, 0, 0, 0, 0, 0, 6, 6, 6, 0, 6, 6, 4, 4, 0, 0, 0, 0, 4, 4, 0, 0, 0, 0, 0, 0, 0, 0, 0, 0, 0, 0, 0, 0, 2, 2, 2, 2, 2, 2, 2, 2, 3, 2, 2, 2, 2, 2, 2, 2, 3, 3, 3, 3, 3, 3, 3, 3, 3, 3, 3, 3, 3, 3, 3, 3, 3, 3, 3, 3, 3, 3, 3, 3, 3, 3, 3, 3, 3, 3, 3, 3, 3, 3, 3, 3, 3, 3, 3, 3, 3, 3, 3, 3, 3, 3, 3, 3, 3, 3, 3, 3, 3, 3, 3, 3, 3, 3, 3, 3, 3, 3, 3, 3, 3, 3, 3, 3, 3, 3, 3, 3, 3, 3, 3, 3, 3, 3, 3, 3, 3, 3, 3, 3, 3, 3, 3, 3, 3, 3, 3, 3, 2, 3, 3, 3, 3, 3, 3, 3, 3, 2, 2, 2, 3, 3, 3, 3, 3, 3, 3, 3, 3, 3, 3, 3, 3, 3, 3, 3, 3, 3, 3, 3, 3, 3, 3, 3, 2, 2, 2, 2, 2, 3, 3, 2, 3, 3, 2, 3, 2, 2, 2, 3, 3, 2, 3, 3, 3, 2, 3, 3, 2, 3, 3, 3, 3, 3, 3, 3, 2, 2, 2, 2, 2, 2, 2, 2, 4, 4, 4, 4, 0, 4, 4])
me_cube.materials.append(mat_white)
me_cube.materials.append(mat_window)
me_cube.materials.append(mat_wheels)
me_cube.materials.append(mat_wheel_rim)
me_cube.materials.append(mat_black)
me_cube.materials.append(mat_cream)
me_cube.materials.append(mat_silver)
me_cube.use_remesh_preserve_volume = False
me_cube.use_remesh_preserve_attributes = False
me_cube.use_mirror_vertex_groups = False
me_cube.update()

# ---- objects
ob_truck = bpy.data.objects.new('Truck', me_cube)

# ---- transforms, parenting, visibility, modifiers, constraints
ob_truck.location = (0.0, 0.0, 0.0)
ob_truck.lineart.crease_threshold = 0.0
_m = ob_truck.modifiers.new('Mirror', 'MIRROR')
_m.use_clip = True

# ---- collection membership
scene.collection.objects.link(ob_truck)

# ---- scene / render settings (as saved in the file)
scene.frame_start = 1; scene.frame_end = 250; scene.frame_set(1)
scene.render.engine = 'CYCLES'
scene.render.resolution_x = 2048
scene.render.resolution_y = 2048
scene.render.dither_intensity = 0.0
scene.render.use_border = True
scene.cycles.use_denoising = False
scene.cycles.samples = 500
scene.cycles.sampling_pattern = 'TABULATED_SOBOL'
scene.cycles.light_sampling_threshold = 0.0
scene.cycles.use_adaptive_sampling = False
scene.cycles.use_light_tree = False
scene.cycles.blur_glossy = 0.0
scene.cycles.pixel_filter_type = 'GAUSSIAN'
scene.cycles.sample_clamp_indirect = 0.0
scene.view_settings.view_transform = 'Standard'
bpy.context.view_layer.update()

# ---- added for rendering (the .blend has no active camera): camera
cam_auto = bpy.data.cameras.new('AutoCamera')
cam_auto.lens = 50.0
cam_auto.sensor_width = 36.0
cam_auto.clip_end = 1000.0
ob_auto_camera = bpy.data.objects.new('AutoCamera', cam_auto)
scene.collection.objects.link(ob_auto_camera)
ob_auto_camera.location = (2.33392, -2.32316, 2.36581)
ob_auto_camera.rotation_euler = (1.09748, -7.21219e-08, 0.694738)
scene.camera = ob_auto_camera
bpy.context.view_layer.update()
